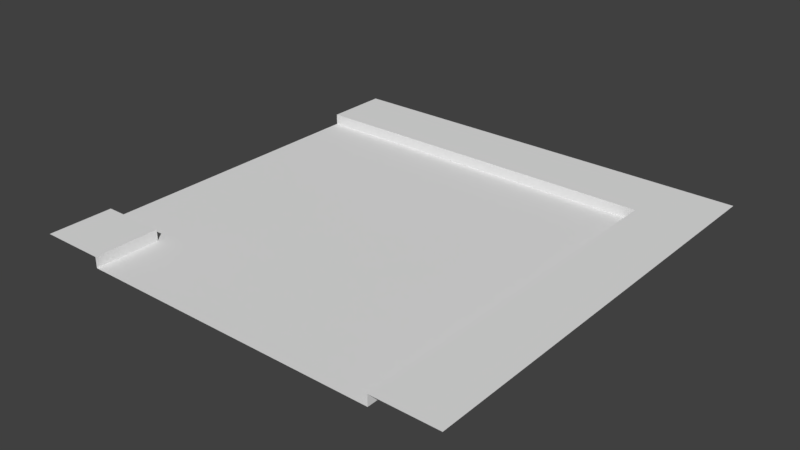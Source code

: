 # Source: Road-3.blend  (saved by Blender 2.79.0; exported with 4.5.12 LTS)
import bpy
from mathutils import Matrix  # noqa: F401  (used for matrix-valued properties, if any)

bpy.ops.wm.read_factory_settings(use_empty=True)
scene = bpy.context.scene
scene.name = 'Scene'

# ---- collections
col_collection_1 = bpy.data.collections.new('Collection 1'); scene.collection.children.link(col_collection_1)

# ---- materials (node trees are filled in below, after node groups)
mat_material = bpy.data.materials.new('Material')
mat_material.alpha_threshold = 0.0
mat_material.use_transparent_shadow = False
mat_material.roughness = 0.5

# ---- material node trees

# ---- world
world_world = bpy.data.worlds.new('World'); scene.world = world_world
world_world.color = (0.05088, 0.05088, 0.05088)
world_world.use_sun_shadow = False
world_world.sun_shadow_jitter_overblur = 0.0
world_world.cycles.sampling_method = 'MANUAL'

# ---- meshes
me_plane_003 = bpy.data.meshes.new('Plane.003')
me_plane_003.from_pydata([(-7.0, 7.0, 0.0), (7.0, 7.0, 0.0), (10.0, 7.0, 0.0), (-7.0, -7.0, 0.0), (-7.0, -10.0, 0.0), (7.0, -7.0, 0.0), (7.0, -10.0, 0.0), (10.0, -7.0, 0.0), (-10.0, 10.0, 0.5), (-10.0, 7.0, 0.5), (-7.0, 7.0, 0.5), (-7.0, 10.0, 0.5), (7.0, 7.0, 0.5), (7.0, 10.0, 0.5), (10.0, 7.0, 0.5), (10.0, 10.0, 0.5), (-10.0, -7.0, 0.5), (-7.0, -7.0, 0.5), (-10.0, -10.0, 0.5), (-7.0, -10.0, 0.5), (7.0, -10.0, 0.5), (7.0, -7.0, 0.5), (10.0, -10.0, 0.5), (10.0, -7.0, 0.5)], [], [(7, 5, 21, 23), (5, 6, 20, 21), (1, 2, 14, 12), (2, 1, 5, 7), (3, 4, 6, 5), (1, 0, 3, 5), (9, 10, 11, 8), (11, 10, 12, 13), (13, 12, 14, 15), (10, 9, 16, 17), (17, 16, 18, 19), (20, 22, 23, 21), (3, 0, 10, 17), (0, 1, 12, 10), (4, 3, 17, 19)])
_uv = me_plane_003.uv_layers.new(name='UVMap')
_uv.uv.foreach_set('vector', [0.9777, 0.9393, 0.8945, 0.9393, 0.8945, 0.9254, 0.9777, 0.9254, 0.8945, 0.9393, 0.8113, 0.9393, 0.8113, 0.9254, 0.8945, 0.9254, 0.8484, 0.9386, 0.9231, 0.9386, 0.923, 0.9511, 0.8484, 0.9511, 1.0, 0.8383, 0.85, 0.8383, 0.85, 0.15, 1.0, 0.15, 0.1539, 0.15, 0.1539, 0.0, 0.85, 0.0, 0.85, 0.15, 0.85, 0.8383, 0.1539, 0.8383, 0.1539, 0.15, 0.85, 0.15, 0.01172, 0.8578, 0.1383, 0.8617, 0.1422, 0.9883, 0.01172, 0.9883, 0.1422, 0.9883, 0.1383, 0.8617, 0.85, 0.8617, 0.85, 0.9883, 0.85, 0.9883, 0.85, 0.8617, 1.0, 0.8617, 1.0, 0.9883, 0.1383, 0.8617, 0.01172, 0.8578, 0.01172, 0.15, 0.1383, 0.15, 0.1383, 0.15, 0.01172, 0.15, 0.01172, 0.007812, 0.1383, 0.007812, 0.8586, 0.008578, 0.9914, 0.008578, 0.9914, 0.1414, 0.8586, 0.1414, 0.1516, 0.9386, 0.5, 0.9386, 0.5, 0.9511, 0.1516, 0.9511, 0.5, 0.9386, 0.8484, 0.9386, 0.8484, 0.9511, 0.5, 0.9511, 0.07695, 0.9386, 0.1516, 0.9386, 0.1516, 0.9511, 0.07695, 0.9511])
me_plane_003.materials.append(mat_material)
me_plane_003.use_remesh_preserve_volume = False
me_plane_003.use_remesh_preserve_attributes = False
me_plane_003.use_mirror_vertex_groups = False
me_plane_003.use_paint_bone_selection = False
me_plane_003.use_paint_mask = True
me_plane_003.update()

# ---- objects
ob_plane_003 = bpy.data.objects.new('Plane.003', me_plane_003)

# ---- transforms, parenting, visibility, modifiers, constraints
ob_plane_003.location = (0.0, 0.0, -0.5)
ob_plane_003.rotation_euler = (0.0, -0.0, -1.571)
ob_plane_003.lineart.crease_threshold = 0.0

# ---- collection membership
col_collection_1.objects.link(ob_plane_003)

# ---- scene / render settings (as saved in the file)
scene.frame_start = 1; scene.frame_end = 250; scene.frame_set(1)
scene.render.engine = 'BLENDER_EEVEE_NEXT'
scene.render.resolution_percentage = 50
scene.render.dither_intensity = 0.0
scene.cycles.use_denoising = False
scene.cycles.samples = 128
scene.cycles.sampling_pattern = 'TABULATED_SOBOL'
scene.cycles.light_sampling_threshold = 0.0
scene.cycles.use_adaptive_sampling = False
scene.cycles.use_light_tree = False
scene.cycles.blur_glossy = 0.0
scene.cycles.sample_clamp_indirect = 0.0
scene.view_settings.view_transform = 'Standard'
bpy.context.view_layer.update()

# ---- added for rendering (the .blend has no active camera and no usable light): camera, sun
cam_auto = bpy.data.cameras.new('AutoCamera')
cam_auto.lens = 50.0
cam_auto.sensor_width = 36.0
cam_auto.clip_end = 1000.0
ob_auto_camera = bpy.data.objects.new('AutoCamera', cam_auto)
scene.collection.objects.link(ob_auto_camera)
ob_auto_camera.location = (26.1734, -31.4081, 20.6887)
ob_auto_camera.rotation_euler = (1.09748, -7.21219e-08, 0.694738)
scene.camera = ob_auto_camera
light_auto_sun = bpy.data.lights.new('AutoSun', 'SUN')
light_auto_sun.energy = 3.0
light_auto_sun.angle = 0.0523599
ob_auto_sun = bpy.data.objects.new('AutoSun', light_auto_sun)
scene.collection.objects.link(ob_auto_sun)
ob_auto_sun.rotation_euler = (0.872665, 0.174533, 0.523599)
bpy.context.view_layer.update()
